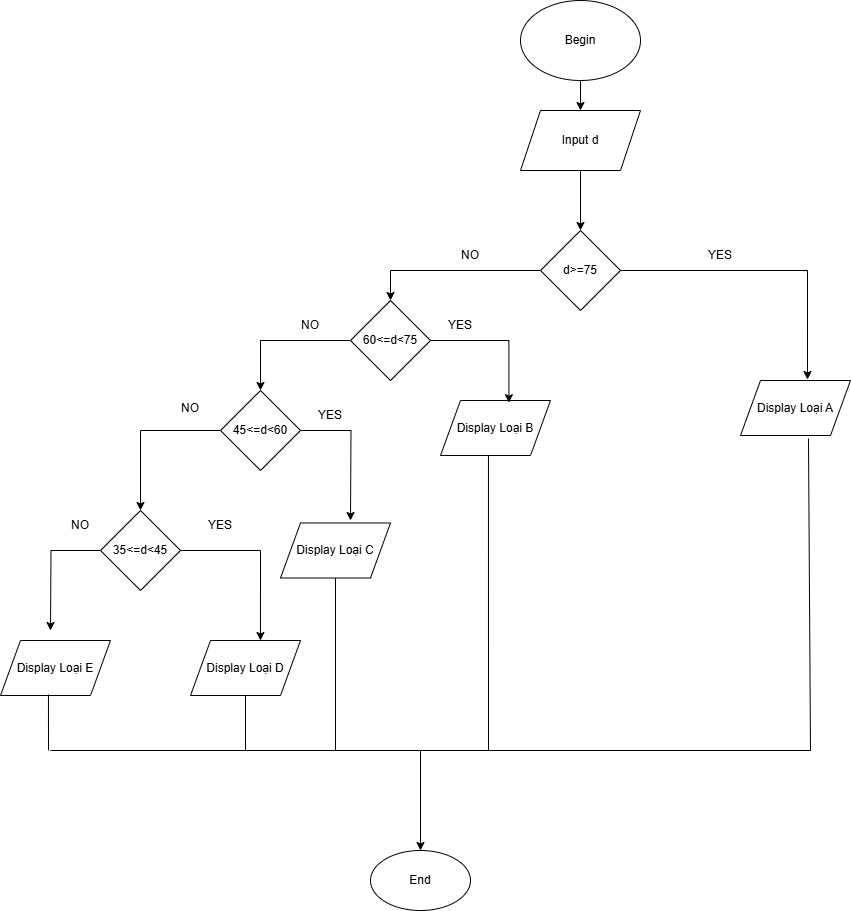

The diagram above was exported from draw.io. Its source (the exported page's mxGraphModel, read from the mxfile embedded in the PNG):
<mxGraphModel dx="1674" dy="772" grid="1" gridSize="10" guides="1" tooltips="1" connect="1" arrows="1" fold="1" page="1" pageScale="1" pageWidth="1169" pageHeight="827" math="0" shadow="0">
  <root>
    <mxCell id="0" />
    <mxCell id="1" parent="0" />
    <mxCell id="kDGFP6N8rra977-SrtpR-40" style="edgeStyle=orthogonalEdgeStyle;rounded=0;orthogonalLoop=1;jettySize=auto;html=1;entryX=0.5;entryY=0;entryDx=0;entryDy=0;" edge="1" parent="1" source="kDGFP6N8rra977-SrtpR-1" target="kDGFP6N8rra977-SrtpR-2">
      <mxGeometry relative="1" as="geometry" />
    </mxCell>
    <mxCell id="kDGFP6N8rra977-SrtpR-1" value="Begin" style="ellipse;whiteSpace=wrap;html=1;" vertex="1" parent="1">
      <mxGeometry x="520" y="10" width="120" height="80" as="geometry" />
    </mxCell>
    <mxCell id="kDGFP6N8rra977-SrtpR-41" style="edgeStyle=orthogonalEdgeStyle;rounded=0;orthogonalLoop=1;jettySize=auto;html=1;" edge="1" parent="1" source="kDGFP6N8rra977-SrtpR-2" target="kDGFP6N8rra977-SrtpR-3">
      <mxGeometry relative="1" as="geometry" />
    </mxCell>
    <mxCell id="kDGFP6N8rra977-SrtpR-2" value="Input d" style="shape=parallelogram;perimeter=parallelogramPerimeter;whiteSpace=wrap;html=1;fixedSize=1;" vertex="1" parent="1">
      <mxGeometry x="520" y="120" width="120" height="60" as="geometry" />
    </mxCell>
    <mxCell id="kDGFP6N8rra977-SrtpR-16" style="edgeStyle=orthogonalEdgeStyle;rounded=0;orthogonalLoop=1;jettySize=auto;html=1;entryX=0.5;entryY=0;entryDx=0;entryDy=0;" edge="1" parent="1" source="kDGFP6N8rra977-SrtpR-3" target="kDGFP6N8rra977-SrtpR-4">
      <mxGeometry relative="1" as="geometry" />
    </mxCell>
    <mxCell id="kDGFP6N8rra977-SrtpR-3" value="d&amp;gt;=75" style="rhombus;whiteSpace=wrap;html=1;" vertex="1" parent="1">
      <mxGeometry x="540" y="240" width="80" height="80" as="geometry" />
    </mxCell>
    <mxCell id="kDGFP6N8rra977-SrtpR-10" style="edgeStyle=orthogonalEdgeStyle;rounded=0;orthogonalLoop=1;jettySize=auto;html=1;" edge="1" parent="1" source="kDGFP6N8rra977-SrtpR-4" target="kDGFP6N8rra977-SrtpR-6">
      <mxGeometry relative="1" as="geometry" />
    </mxCell>
    <mxCell id="kDGFP6N8rra977-SrtpR-4" value="60&amp;lt;=d&amp;lt;75" style="rhombus;whiteSpace=wrap;html=1;" vertex="1" parent="1">
      <mxGeometry x="350" y="310" width="80" height="80" as="geometry" />
    </mxCell>
    <mxCell id="kDGFP6N8rra977-SrtpR-12" style="edgeStyle=orthogonalEdgeStyle;rounded=0;orthogonalLoop=1;jettySize=auto;html=1;entryX=0.5;entryY=0;entryDx=0;entryDy=0;" edge="1" parent="1" source="kDGFP6N8rra977-SrtpR-6" target="kDGFP6N8rra977-SrtpR-8">
      <mxGeometry relative="1" as="geometry" />
    </mxCell>
    <mxCell id="kDGFP6N8rra977-SrtpR-14" style="edgeStyle=orthogonalEdgeStyle;rounded=0;orthogonalLoop=1;jettySize=auto;html=1;" edge="1" parent="1" source="kDGFP6N8rra977-SrtpR-6">
      <mxGeometry relative="1" as="geometry">
        <mxPoint x="350" y="530" as="targetPoint" />
      </mxGeometry>
    </mxCell>
    <mxCell id="kDGFP6N8rra977-SrtpR-6" value="45&amp;lt;=d&amp;lt;60" style="rhombus;whiteSpace=wrap;html=1;" vertex="1" parent="1">
      <mxGeometry x="220" y="400" width="80" height="80" as="geometry" />
    </mxCell>
    <mxCell id="kDGFP6N8rra977-SrtpR-22" style="edgeStyle=orthogonalEdgeStyle;rounded=0;orthogonalLoop=1;jettySize=auto;html=1;" edge="1" parent="1" source="kDGFP6N8rra977-SrtpR-8">
      <mxGeometry relative="1" as="geometry">
        <mxPoint x="50" y="640" as="targetPoint" />
      </mxGeometry>
    </mxCell>
    <mxCell id="kDGFP6N8rra977-SrtpR-8" value="35&amp;lt;=d&amp;lt;45" style="rhombus;whiteSpace=wrap;html=1;" vertex="1" parent="1">
      <mxGeometry x="100" y="520" width="80" height="80" as="geometry" />
    </mxCell>
    <mxCell id="kDGFP6N8rra977-SrtpR-9" value="Display Loại B" style="shape=parallelogram;perimeter=parallelogramPerimeter;whiteSpace=wrap;html=1;fixedSize=1;" vertex="1" parent="1">
      <mxGeometry x="440" y="410" width="110" height="55" as="geometry" />
    </mxCell>
    <mxCell id="kDGFP6N8rra977-SrtpR-11" style="edgeStyle=orthogonalEdgeStyle;rounded=0;orthogonalLoop=1;jettySize=auto;html=1;entryX=0.622;entryY=0.04;entryDx=0;entryDy=0;entryPerimeter=0;" edge="1" parent="1" source="kDGFP6N8rra977-SrtpR-4" target="kDGFP6N8rra977-SrtpR-9">
      <mxGeometry relative="1" as="geometry" />
    </mxCell>
    <mxCell id="kDGFP6N8rra977-SrtpR-13" value="Display Loại C" style="shape=parallelogram;perimeter=parallelogramPerimeter;whiteSpace=wrap;html=1;fixedSize=1;" vertex="1" parent="1">
      <mxGeometry x="280" y="532.5" width="110" height="55" as="geometry" />
    </mxCell>
    <mxCell id="kDGFP6N8rra977-SrtpR-15" value="Display Loại A" style="shape=parallelogram;perimeter=parallelogramPerimeter;whiteSpace=wrap;html=1;fixedSize=1;" vertex="1" parent="1">
      <mxGeometry x="740" y="390" width="110" height="55" as="geometry" />
    </mxCell>
    <mxCell id="kDGFP6N8rra977-SrtpR-17" style="edgeStyle=orthogonalEdgeStyle;rounded=0;orthogonalLoop=1;jettySize=auto;html=1;entryX=0.609;entryY=-0.018;entryDx=0;entryDy=0;entryPerimeter=0;" edge="1" parent="1" source="kDGFP6N8rra977-SrtpR-3" target="kDGFP6N8rra977-SrtpR-15">
      <mxGeometry relative="1" as="geometry" />
    </mxCell>
    <mxCell id="kDGFP6N8rra977-SrtpR-20" value="Display Loại D" style="shape=parallelogram;perimeter=parallelogramPerimeter;whiteSpace=wrap;html=1;fixedSize=1;" vertex="1" parent="1">
      <mxGeometry x="190" y="650" width="110" height="55" as="geometry" />
    </mxCell>
    <mxCell id="kDGFP6N8rra977-SrtpR-21" value="Display Loại E" style="shape=parallelogram;perimeter=parallelogramPerimeter;whiteSpace=wrap;html=1;fixedSize=1;" vertex="1" parent="1">
      <mxGeometry y="650" width="110" height="55" as="geometry" />
    </mxCell>
    <mxCell id="kDGFP6N8rra977-SrtpR-23" style="edgeStyle=orthogonalEdgeStyle;rounded=0;orthogonalLoop=1;jettySize=auto;html=1;entryX=0.636;entryY=0;entryDx=0;entryDy=0;entryPerimeter=0;" edge="1" parent="1" source="kDGFP6N8rra977-SrtpR-8" target="kDGFP6N8rra977-SrtpR-20">
      <mxGeometry relative="1" as="geometry" />
    </mxCell>
    <mxCell id="kDGFP6N8rra977-SrtpR-24" value="YES" style="text;html=1;align=center;verticalAlign=middle;whiteSpace=wrap;rounded=0;" vertex="1" parent="1">
      <mxGeometry x="690" y="250" width="60" height="30" as="geometry" />
    </mxCell>
    <mxCell id="kDGFP6N8rra977-SrtpR-25" value="NO" style="text;html=1;align=center;verticalAlign=middle;whiteSpace=wrap;rounded=0;" vertex="1" parent="1">
      <mxGeometry x="440" y="250" width="60" height="30" as="geometry" />
    </mxCell>
    <mxCell id="kDGFP6N8rra977-SrtpR-26" value="NO" style="text;html=1;align=center;verticalAlign=middle;whiteSpace=wrap;rounded=0;" vertex="1" parent="1">
      <mxGeometry x="280" y="320" width="60" height="30" as="geometry" />
    </mxCell>
    <mxCell id="kDGFP6N8rra977-SrtpR-27" value="NO" style="text;html=1;align=center;verticalAlign=middle;whiteSpace=wrap;rounded=0;" vertex="1" parent="1">
      <mxGeometry x="160" y="402.5" width="60" height="30" as="geometry" />
    </mxCell>
    <mxCell id="kDGFP6N8rra977-SrtpR-28" value="NO" style="text;html=1;align=center;verticalAlign=middle;whiteSpace=wrap;rounded=0;" vertex="1" parent="1">
      <mxGeometry x="50" y="520" width="60" height="30" as="geometry" />
    </mxCell>
    <mxCell id="kDGFP6N8rra977-SrtpR-29" value="YES" style="text;html=1;align=center;verticalAlign=middle;whiteSpace=wrap;rounded=0;" vertex="1" parent="1">
      <mxGeometry x="430" y="320" width="60" height="30" as="geometry" />
    </mxCell>
    <mxCell id="kDGFP6N8rra977-SrtpR-30" value="YES" style="text;html=1;align=center;verticalAlign=middle;whiteSpace=wrap;rounded=0;" vertex="1" parent="1">
      <mxGeometry x="300" y="410" width="60" height="30" as="geometry" />
    </mxCell>
    <mxCell id="kDGFP6N8rra977-SrtpR-31" value="YES" style="text;html=1;align=center;verticalAlign=middle;whiteSpace=wrap;rounded=0;" vertex="1" parent="1">
      <mxGeometry x="190" y="520" width="60" height="30" as="geometry" />
    </mxCell>
    <mxCell id="kDGFP6N8rra977-SrtpR-32" value="End" style="ellipse;whiteSpace=wrap;html=1;" vertex="1" parent="1">
      <mxGeometry x="370" y="860" width="100" height="60" as="geometry" />
    </mxCell>
    <mxCell id="kDGFP6N8rra977-SrtpR-33" value="" style="endArrow=none;html=1;rounded=0;exitX=0.436;exitY=0.982;exitDx=0;exitDy=0;exitPerimeter=0;" edge="1" parent="1" source="kDGFP6N8rra977-SrtpR-21">
      <mxGeometry width="50" height="50" relative="1" as="geometry">
        <mxPoint x="560" y="520" as="sourcePoint" />
        <mxPoint x="48" y="760" as="targetPoint" />
      </mxGeometry>
    </mxCell>
    <mxCell id="kDGFP6N8rra977-SrtpR-34" value="" style="endArrow=none;html=1;rounded=0;" edge="1" parent="1">
      <mxGeometry width="50" height="50" relative="1" as="geometry">
        <mxPoint x="50" y="760" as="sourcePoint" />
        <mxPoint x="810" y="760" as="targetPoint" />
      </mxGeometry>
    </mxCell>
    <mxCell id="kDGFP6N8rra977-SrtpR-35" value="" style="endArrow=none;html=1;rounded=0;entryX=0.618;entryY=1.055;entryDx=0;entryDy=0;entryPerimeter=0;" edge="1" parent="1" target="kDGFP6N8rra977-SrtpR-15">
      <mxGeometry width="50" height="50" relative="1" as="geometry">
        <mxPoint x="810" y="760" as="sourcePoint" />
        <mxPoint x="610" y="570" as="targetPoint" />
      </mxGeometry>
    </mxCell>
    <mxCell id="kDGFP6N8rra977-SrtpR-36" value="" style="endArrow=none;html=1;rounded=0;exitX=0.436;exitY=1;exitDx=0;exitDy=0;exitPerimeter=0;" edge="1" parent="1" source="kDGFP6N8rra977-SrtpR-9">
      <mxGeometry width="50" height="50" relative="1" as="geometry">
        <mxPoint x="560" y="620" as="sourcePoint" />
        <mxPoint x="488" y="760" as="targetPoint" />
      </mxGeometry>
    </mxCell>
    <mxCell id="kDGFP6N8rra977-SrtpR-37" value="" style="endArrow=none;html=1;rounded=0;exitX=0.5;exitY=1;exitDx=0;exitDy=0;" edge="1" parent="1" source="kDGFP6N8rra977-SrtpR-13">
      <mxGeometry width="50" height="50" relative="1" as="geometry">
        <mxPoint x="560" y="620" as="sourcePoint" />
        <mxPoint x="335" y="760" as="targetPoint" />
      </mxGeometry>
    </mxCell>
    <mxCell id="kDGFP6N8rra977-SrtpR-38" value="" style="endArrow=none;html=1;rounded=0;exitX=0.5;exitY=1;exitDx=0;exitDy=0;" edge="1" parent="1" source="kDGFP6N8rra977-SrtpR-20">
      <mxGeometry width="50" height="50" relative="1" as="geometry">
        <mxPoint x="560" y="620" as="sourcePoint" />
        <mxPoint x="245" y="760" as="targetPoint" />
      </mxGeometry>
    </mxCell>
    <mxCell id="kDGFP6N8rra977-SrtpR-39" value="" style="endArrow=classic;html=1;rounded=0;entryX=0.5;entryY=0;entryDx=0;entryDy=0;" edge="1" parent="1" target="kDGFP6N8rra977-SrtpR-32">
      <mxGeometry width="50" height="50" relative="1" as="geometry">
        <mxPoint x="420" y="760" as="sourcePoint" />
        <mxPoint x="610" y="570" as="targetPoint" />
      </mxGeometry>
    </mxCell>
  </root>
</mxGraphModel>